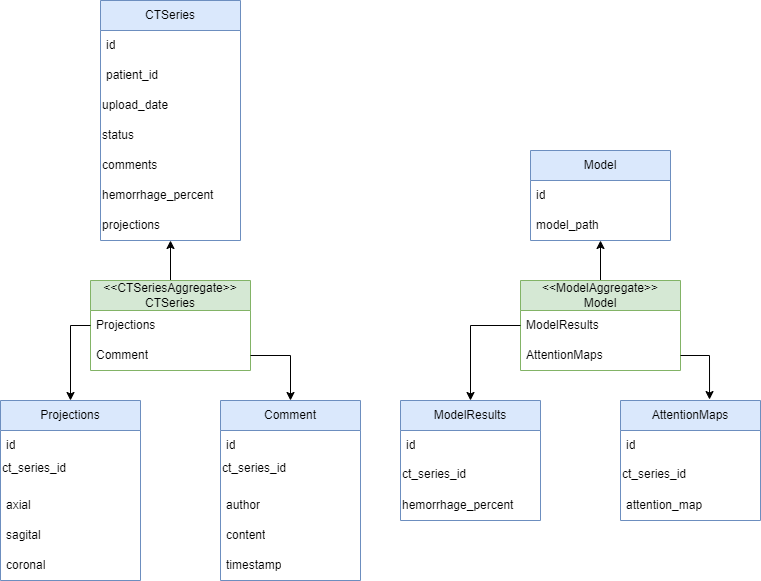

The diagram above was exported from draw.io. Its source (the exported page's mxGraphModel, read from the mxfile embedded in the PNG):
<mxGraphModel dx="1434" dy="1960" grid="1" gridSize="10" guides="1" tooltips="1" connect="1" arrows="1" fold="1" page="1" pageScale="1" pageWidth="827" pageHeight="1169" math="0" shadow="0">
  <root>
    <mxCell id="0" />
    <mxCell id="1" parent="0" />
    <mxCell id="DwDhHCvZ8LDBI40b4Adf-57" style="edgeStyle=orthogonalEdgeStyle;rounded=0;orthogonalLoop=1;jettySize=auto;html=1;" edge="1" parent="1" source="DwDhHCvZ8LDBI40b4Adf-1" target="DwDhHCvZ8LDBI40b4Adf-9">
      <mxGeometry relative="1" as="geometry" />
    </mxCell>
    <mxCell id="DwDhHCvZ8LDBI40b4Adf-1" value="&amp;lt;&amp;lt;CTSeriesAggregate&amp;gt;&amp;gt;&lt;div&gt;CTSeries&lt;/div&gt;" style="swimlane;fontStyle=0;childLayout=stackLayout;horizontal=1;startSize=30;horizontalStack=0;resizeParent=1;resizeParentMax=0;resizeLast=0;collapsible=1;marginBottom=0;whiteSpace=wrap;html=1;fillColor=#d5e8d4;strokeColor=#82b366;" vertex="1" parent="1">
      <mxGeometry x="130" y="240" width="160" height="90" as="geometry" />
    </mxCell>
    <mxCell id="DwDhHCvZ8LDBI40b4Adf-2" value="Projections" style="text;strokeColor=none;fillColor=none;align=left;verticalAlign=middle;spacingLeft=4;spacingRight=4;overflow=hidden;points=[[0,0.5],[1,0.5]];portConstraint=eastwest;rotatable=0;whiteSpace=wrap;html=1;" vertex="1" parent="DwDhHCvZ8LDBI40b4Adf-1">
      <mxGeometry y="30" width="160" height="30" as="geometry" />
    </mxCell>
    <mxCell id="DwDhHCvZ8LDBI40b4Adf-3" value="Comment" style="text;strokeColor=none;fillColor=none;align=left;verticalAlign=middle;spacingLeft=4;spacingRight=4;overflow=hidden;points=[[0,0.5],[1,0.5]];portConstraint=eastwest;rotatable=0;whiteSpace=wrap;html=1;" vertex="1" parent="DwDhHCvZ8LDBI40b4Adf-1">
      <mxGeometry y="60" width="160" height="30" as="geometry" />
    </mxCell>
    <mxCell id="DwDhHCvZ8LDBI40b4Adf-56" style="edgeStyle=orthogonalEdgeStyle;rounded=0;orthogonalLoop=1;jettySize=auto;html=1;" edge="1" parent="1" source="DwDhHCvZ8LDBI40b4Adf-5" target="DwDhHCvZ8LDBI40b4Adf-21">
      <mxGeometry relative="1" as="geometry" />
    </mxCell>
    <mxCell id="DwDhHCvZ8LDBI40b4Adf-5" value="&amp;lt;&amp;lt;ModelAggregate&amp;gt;&amp;gt;&lt;div&gt;Model&lt;/div&gt;" style="swimlane;fontStyle=0;childLayout=stackLayout;horizontal=1;startSize=30;horizontalStack=0;resizeParent=1;resizeParentMax=0;resizeLast=0;collapsible=1;marginBottom=0;whiteSpace=wrap;html=1;fillColor=#d5e8d4;strokeColor=#82b366;" vertex="1" parent="1">
      <mxGeometry x="560" y="240" width="160" height="90" as="geometry" />
    </mxCell>
    <mxCell id="DwDhHCvZ8LDBI40b4Adf-6" value="ModelResults" style="text;strokeColor=none;fillColor=none;align=left;verticalAlign=middle;spacingLeft=4;spacingRight=4;overflow=hidden;points=[[0,0.5],[1,0.5]];portConstraint=eastwest;rotatable=0;whiteSpace=wrap;html=1;" vertex="1" parent="DwDhHCvZ8LDBI40b4Adf-5">
      <mxGeometry y="30" width="160" height="30" as="geometry" />
    </mxCell>
    <mxCell id="DwDhHCvZ8LDBI40b4Adf-7" value="AttentionMaps" style="text;strokeColor=none;fillColor=none;align=left;verticalAlign=middle;spacingLeft=4;spacingRight=4;overflow=hidden;points=[[0,0.5],[1,0.5]];portConstraint=eastwest;rotatable=0;whiteSpace=wrap;html=1;" vertex="1" parent="DwDhHCvZ8LDBI40b4Adf-5">
      <mxGeometry y="60" width="160" height="30" as="geometry" />
    </mxCell>
    <mxCell id="DwDhHCvZ8LDBI40b4Adf-9" value="CTSeries" style="swimlane;fontStyle=0;childLayout=stackLayout;horizontal=1;startSize=30;horizontalStack=0;resizeParent=1;resizeParentMax=0;resizeLast=0;collapsible=1;marginBottom=0;whiteSpace=wrap;html=1;fillColor=#dae8fc;strokeColor=#6c8ebf;" vertex="1" parent="1">
      <mxGeometry x="140" y="-40" width="140" height="240" as="geometry" />
    </mxCell>
    <mxCell id="DwDhHCvZ8LDBI40b4Adf-10" value="id" style="text;strokeColor=none;fillColor=none;align=left;verticalAlign=middle;spacingLeft=4;spacingRight=4;overflow=hidden;points=[[0,0.5],[1,0.5]];portConstraint=eastwest;rotatable=0;whiteSpace=wrap;html=1;" vertex="1" parent="DwDhHCvZ8LDBI40b4Adf-9">
      <mxGeometry y="30" width="140" height="30" as="geometry" />
    </mxCell>
    <mxCell id="DwDhHCvZ8LDBI40b4Adf-11" value="patient_id" style="text;strokeColor=none;fillColor=none;align=left;verticalAlign=middle;spacingLeft=4;spacingRight=4;overflow=hidden;points=[[0,0.5],[1,0.5]];portConstraint=eastwest;rotatable=0;whiteSpace=wrap;html=1;" vertex="1" parent="DwDhHCvZ8LDBI40b4Adf-9">
      <mxGeometry y="60" width="140" height="30" as="geometry" />
    </mxCell>
    <mxCell id="DwDhHCvZ8LDBI40b4Adf-49" value="&lt;div&gt;upload_date&lt;/div&gt;" style="text;html=1;align=left;verticalAlign=middle;whiteSpace=wrap;rounded=0;" vertex="1" parent="DwDhHCvZ8LDBI40b4Adf-9">
      <mxGeometry y="90" width="140" height="30" as="geometry" />
    </mxCell>
    <mxCell id="DwDhHCvZ8LDBI40b4Adf-38" value="&lt;div&gt;status&lt;/div&gt;" style="text;html=1;align=left;verticalAlign=middle;whiteSpace=wrap;rounded=0;" vertex="1" parent="DwDhHCvZ8LDBI40b4Adf-9">
      <mxGeometry y="120" width="140" height="30" as="geometry" />
    </mxCell>
    <mxCell id="DwDhHCvZ8LDBI40b4Adf-50" value="&lt;div&gt;comments&lt;/div&gt;" style="text;html=1;align=left;verticalAlign=middle;whiteSpace=wrap;rounded=0;" vertex="1" parent="DwDhHCvZ8LDBI40b4Adf-9">
      <mxGeometry y="150" width="140" height="30" as="geometry" />
    </mxCell>
    <mxCell id="DwDhHCvZ8LDBI40b4Adf-52" value="&lt;div&gt;hemorrhage_percent&lt;/div&gt;" style="text;html=1;align=left;verticalAlign=middle;whiteSpace=wrap;rounded=0;" vertex="1" parent="DwDhHCvZ8LDBI40b4Adf-9">
      <mxGeometry y="180" width="140" height="30" as="geometry" />
    </mxCell>
    <mxCell id="DwDhHCvZ8LDBI40b4Adf-54" value="projections" style="text;html=1;align=left;verticalAlign=middle;whiteSpace=wrap;rounded=0;" vertex="1" parent="DwDhHCvZ8LDBI40b4Adf-9">
      <mxGeometry y="210" width="140" height="30" as="geometry" />
    </mxCell>
    <mxCell id="DwDhHCvZ8LDBI40b4Adf-13" value="Projections" style="swimlane;fontStyle=0;childLayout=stackLayout;horizontal=1;startSize=30;horizontalStack=0;resizeParent=1;resizeParentMax=0;resizeLast=0;collapsible=1;marginBottom=0;whiteSpace=wrap;html=1;fillColor=#dae8fc;strokeColor=#6c8ebf;" vertex="1" parent="1">
      <mxGeometry x="40" y="360" width="140" height="180" as="geometry" />
    </mxCell>
    <mxCell id="DwDhHCvZ8LDBI40b4Adf-42" value="id" style="text;strokeColor=none;fillColor=none;align=left;verticalAlign=middle;spacingLeft=4;spacingRight=4;overflow=hidden;points=[[0,0.5],[1,0.5]];portConstraint=eastwest;rotatable=0;whiteSpace=wrap;html=1;" vertex="1" parent="DwDhHCvZ8LDBI40b4Adf-13">
      <mxGeometry y="30" width="140" height="30" as="geometry" />
    </mxCell>
    <mxCell id="DwDhHCvZ8LDBI40b4Adf-45" value="ct_series_id&lt;div&gt;&lt;br&gt;&lt;/div&gt;" style="text;html=1;align=left;verticalAlign=middle;whiteSpace=wrap;rounded=0;" vertex="1" parent="DwDhHCvZ8LDBI40b4Adf-13">
      <mxGeometry y="60" width="140" height="30" as="geometry" />
    </mxCell>
    <mxCell id="DwDhHCvZ8LDBI40b4Adf-14" value="axial" style="text;strokeColor=none;fillColor=none;align=left;verticalAlign=middle;spacingLeft=4;spacingRight=4;overflow=hidden;points=[[0,0.5],[1,0.5]];portConstraint=eastwest;rotatable=0;whiteSpace=wrap;html=1;" vertex="1" parent="DwDhHCvZ8LDBI40b4Adf-13">
      <mxGeometry y="90" width="140" height="30" as="geometry" />
    </mxCell>
    <mxCell id="DwDhHCvZ8LDBI40b4Adf-15" value="sagital" style="text;strokeColor=none;fillColor=none;align=left;verticalAlign=middle;spacingLeft=4;spacingRight=4;overflow=hidden;points=[[0,0.5],[1,0.5]];portConstraint=eastwest;rotatable=0;whiteSpace=wrap;html=1;" vertex="1" parent="DwDhHCvZ8LDBI40b4Adf-13">
      <mxGeometry y="120" width="140" height="30" as="geometry" />
    </mxCell>
    <mxCell id="DwDhHCvZ8LDBI40b4Adf-16" value="coronal" style="text;strokeColor=none;fillColor=none;align=left;verticalAlign=middle;spacingLeft=4;spacingRight=4;overflow=hidden;points=[[0,0.5],[1,0.5]];portConstraint=eastwest;rotatable=0;whiteSpace=wrap;html=1;" vertex="1" parent="DwDhHCvZ8LDBI40b4Adf-13">
      <mxGeometry y="150" width="140" height="30" as="geometry" />
    </mxCell>
    <mxCell id="DwDhHCvZ8LDBI40b4Adf-17" value="Comment" style="swimlane;fontStyle=0;childLayout=stackLayout;horizontal=1;startSize=30;horizontalStack=0;resizeParent=1;resizeParentMax=0;resizeLast=0;collapsible=1;marginBottom=0;whiteSpace=wrap;html=1;fillColor=#dae8fc;strokeColor=#6c8ebf;" vertex="1" parent="1">
      <mxGeometry x="260" y="360" width="140" height="180" as="geometry" />
    </mxCell>
    <mxCell id="DwDhHCvZ8LDBI40b4Adf-41" value="id" style="text;strokeColor=none;fillColor=none;align=left;verticalAlign=middle;spacingLeft=4;spacingRight=4;overflow=hidden;points=[[0,0.5],[1,0.5]];portConstraint=eastwest;rotatable=0;whiteSpace=wrap;html=1;" vertex="1" parent="DwDhHCvZ8LDBI40b4Adf-17">
      <mxGeometry y="30" width="140" height="30" as="geometry" />
    </mxCell>
    <mxCell id="DwDhHCvZ8LDBI40b4Adf-46" value="ct_series_id&lt;div&gt;&lt;br&gt;&lt;/div&gt;" style="text;html=1;align=left;verticalAlign=middle;whiteSpace=wrap;rounded=0;" vertex="1" parent="DwDhHCvZ8LDBI40b4Adf-17">
      <mxGeometry y="60" width="140" height="30" as="geometry" />
    </mxCell>
    <mxCell id="DwDhHCvZ8LDBI40b4Adf-18" value="author" style="text;strokeColor=none;fillColor=none;align=left;verticalAlign=middle;spacingLeft=4;spacingRight=4;overflow=hidden;points=[[0,0.5],[1,0.5]];portConstraint=eastwest;rotatable=0;whiteSpace=wrap;html=1;" vertex="1" parent="DwDhHCvZ8LDBI40b4Adf-17">
      <mxGeometry y="90" width="140" height="30" as="geometry" />
    </mxCell>
    <mxCell id="DwDhHCvZ8LDBI40b4Adf-19" value="content" style="text;strokeColor=none;fillColor=none;align=left;verticalAlign=middle;spacingLeft=4;spacingRight=4;overflow=hidden;points=[[0,0.5],[1,0.5]];portConstraint=eastwest;rotatable=0;whiteSpace=wrap;html=1;" vertex="1" parent="DwDhHCvZ8LDBI40b4Adf-17">
      <mxGeometry y="120" width="140" height="30" as="geometry" />
    </mxCell>
    <mxCell id="DwDhHCvZ8LDBI40b4Adf-20" value="timestamp" style="text;strokeColor=none;fillColor=none;align=left;verticalAlign=middle;spacingLeft=4;spacingRight=4;overflow=hidden;points=[[0,0.5],[1,0.5]];portConstraint=eastwest;rotatable=0;whiteSpace=wrap;html=1;" vertex="1" parent="DwDhHCvZ8LDBI40b4Adf-17">
      <mxGeometry y="150" width="140" height="30" as="geometry" />
    </mxCell>
    <mxCell id="DwDhHCvZ8LDBI40b4Adf-21" value="Model" style="swimlane;fontStyle=0;childLayout=stackLayout;horizontal=1;startSize=30;horizontalStack=0;resizeParent=1;resizeParentMax=0;resizeLast=0;collapsible=1;marginBottom=0;whiteSpace=wrap;html=1;fillColor=#dae8fc;strokeColor=#6c8ebf;" vertex="1" parent="1">
      <mxGeometry x="570" y="110" width="140" height="90" as="geometry" />
    </mxCell>
    <mxCell id="DwDhHCvZ8LDBI40b4Adf-43" value="id" style="text;strokeColor=none;fillColor=none;align=left;verticalAlign=middle;spacingLeft=4;spacingRight=4;overflow=hidden;points=[[0,0.5],[1,0.5]];portConstraint=eastwest;rotatable=0;whiteSpace=wrap;html=1;" vertex="1" parent="DwDhHCvZ8LDBI40b4Adf-21">
      <mxGeometry y="30" width="140" height="30" as="geometry" />
    </mxCell>
    <mxCell id="DwDhHCvZ8LDBI40b4Adf-22" value="model_path" style="text;strokeColor=none;fillColor=none;align=left;verticalAlign=middle;spacingLeft=4;spacingRight=4;overflow=hidden;points=[[0,0.5],[1,0.5]];portConstraint=eastwest;rotatable=0;whiteSpace=wrap;html=1;" vertex="1" parent="DwDhHCvZ8LDBI40b4Adf-21">
      <mxGeometry y="60" width="140" height="30" as="geometry" />
    </mxCell>
    <mxCell id="DwDhHCvZ8LDBI40b4Adf-25" value="ModelResults" style="swimlane;fontStyle=0;childLayout=stackLayout;horizontal=1;startSize=30;horizontalStack=0;resizeParent=1;resizeParentMax=0;resizeLast=0;collapsible=1;marginBottom=0;whiteSpace=wrap;html=1;fillColor=#dae8fc;strokeColor=#6c8ebf;" vertex="1" parent="1">
      <mxGeometry x="440" y="360" width="140" height="120" as="geometry" />
    </mxCell>
    <mxCell id="DwDhHCvZ8LDBI40b4Adf-40" value="id" style="text;strokeColor=none;fillColor=none;align=left;verticalAlign=middle;spacingLeft=4;spacingRight=4;overflow=hidden;points=[[0,0.5],[1,0.5]];portConstraint=eastwest;rotatable=0;whiteSpace=wrap;html=1;" vertex="1" parent="DwDhHCvZ8LDBI40b4Adf-25">
      <mxGeometry y="30" width="140" height="30" as="geometry" />
    </mxCell>
    <mxCell id="DwDhHCvZ8LDBI40b4Adf-47" value="ct_series_id&lt;div&gt;&lt;br&gt;&lt;/div&gt;" style="text;html=1;align=left;verticalAlign=top;whiteSpace=wrap;rounded=0;" vertex="1" parent="DwDhHCvZ8LDBI40b4Adf-25">
      <mxGeometry y="60" width="140" height="30" as="geometry" />
    </mxCell>
    <mxCell id="DwDhHCvZ8LDBI40b4Adf-51" value="&lt;div&gt;hemorrhage_percent&lt;/div&gt;" style="text;html=1;align=left;verticalAlign=middle;whiteSpace=wrap;rounded=0;" vertex="1" parent="DwDhHCvZ8LDBI40b4Adf-25">
      <mxGeometry y="90" width="140" height="30" as="geometry" />
    </mxCell>
    <mxCell id="DwDhHCvZ8LDBI40b4Adf-29" value="AttentionMaps" style="swimlane;fontStyle=0;childLayout=stackLayout;horizontal=1;startSize=30;horizontalStack=0;resizeParent=1;resizeParentMax=0;resizeLast=0;collapsible=1;marginBottom=0;whiteSpace=wrap;html=1;fillColor=#dae8fc;strokeColor=#6c8ebf;" vertex="1" parent="1">
      <mxGeometry x="660" y="360" width="140" height="120" as="geometry" />
    </mxCell>
    <mxCell id="DwDhHCvZ8LDBI40b4Adf-39" value="id" style="text;strokeColor=none;fillColor=none;align=left;verticalAlign=middle;spacingLeft=4;spacingRight=4;overflow=hidden;points=[[0,0.5],[1,0.5]];portConstraint=eastwest;rotatable=0;whiteSpace=wrap;html=1;" vertex="1" parent="DwDhHCvZ8LDBI40b4Adf-29">
      <mxGeometry y="30" width="140" height="30" as="geometry" />
    </mxCell>
    <mxCell id="DwDhHCvZ8LDBI40b4Adf-48" value="ct_series_id&lt;div&gt;&lt;br&gt;&lt;/div&gt;" style="text;html=1;align=left;verticalAlign=top;whiteSpace=wrap;rounded=0;" vertex="1" parent="DwDhHCvZ8LDBI40b4Adf-29">
      <mxGeometry y="60" width="140" height="30" as="geometry" />
    </mxCell>
    <mxCell id="DwDhHCvZ8LDBI40b4Adf-30" value="attention_map" style="text;strokeColor=none;fillColor=none;align=left;verticalAlign=middle;spacingLeft=4;spacingRight=4;overflow=hidden;points=[[0,0.5],[1,0.5]];portConstraint=eastwest;rotatable=0;whiteSpace=wrap;html=1;" vertex="1" parent="DwDhHCvZ8LDBI40b4Adf-29">
      <mxGeometry y="90" width="140" height="30" as="geometry" />
    </mxCell>
    <mxCell id="DwDhHCvZ8LDBI40b4Adf-58" style="edgeStyle=orthogonalEdgeStyle;rounded=0;orthogonalLoop=1;jettySize=auto;html=1;entryX=0.5;entryY=0;entryDx=0;entryDy=0;" edge="1" parent="1" source="DwDhHCvZ8LDBI40b4Adf-2" target="DwDhHCvZ8LDBI40b4Adf-13">
      <mxGeometry relative="1" as="geometry" />
    </mxCell>
    <mxCell id="DwDhHCvZ8LDBI40b4Adf-59" style="edgeStyle=orthogonalEdgeStyle;rounded=0;orthogonalLoop=1;jettySize=auto;html=1;entryX=0.5;entryY=0;entryDx=0;entryDy=0;" edge="1" parent="1" source="DwDhHCvZ8LDBI40b4Adf-3" target="DwDhHCvZ8LDBI40b4Adf-17">
      <mxGeometry relative="1" as="geometry" />
    </mxCell>
    <mxCell id="DwDhHCvZ8LDBI40b4Adf-60" style="edgeStyle=orthogonalEdgeStyle;rounded=0;orthogonalLoop=1;jettySize=auto;html=1;entryX=0.5;entryY=0;entryDx=0;entryDy=0;" edge="1" parent="1" source="DwDhHCvZ8LDBI40b4Adf-6" target="DwDhHCvZ8LDBI40b4Adf-25">
      <mxGeometry relative="1" as="geometry" />
    </mxCell>
    <mxCell id="DwDhHCvZ8LDBI40b4Adf-61" style="edgeStyle=orthogonalEdgeStyle;rounded=0;orthogonalLoop=1;jettySize=auto;html=1;entryX=0.636;entryY=-0.008;entryDx=0;entryDy=0;entryPerimeter=0;" edge="1" parent="1" source="DwDhHCvZ8LDBI40b4Adf-7" target="DwDhHCvZ8LDBI40b4Adf-29">
      <mxGeometry relative="1" as="geometry" />
    </mxCell>
  </root>
</mxGraphModel>